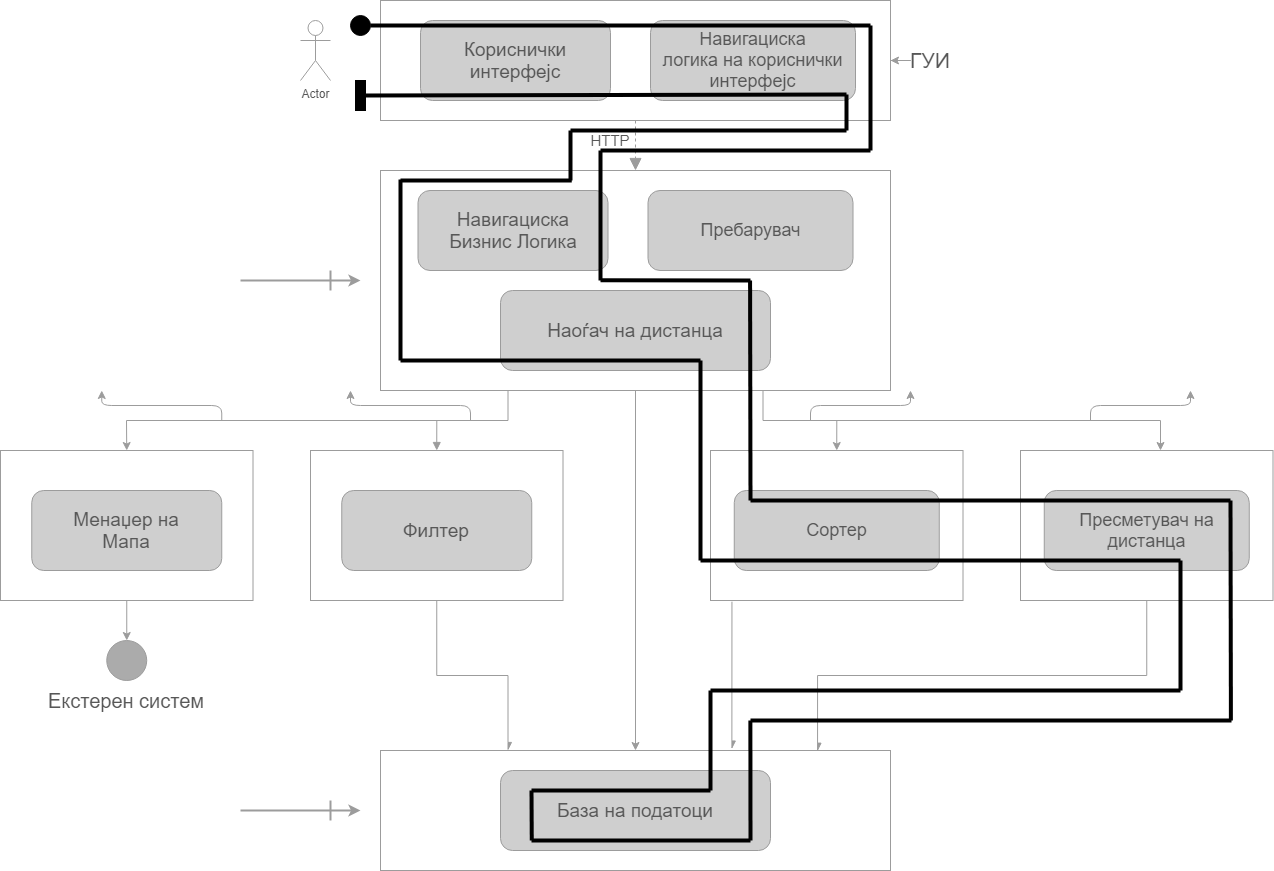

The diagram above was exported from draw.io. Its source (the exported page's mxGraphModel, read from the mxfile embedded in the PNG):
<mxGraphModel dx="1422" dy="737" grid="1" gridSize="10" guides="1" tooltips="1" connect="1" arrows="1" fold="1" page="1" pageScale="1" pageWidth="850" pageHeight="1100" math="0" shadow="0">
  <root>
    <mxCell id="0" />
    <mxCell id="1" parent="0" />
    <mxCell id="E09FnKDv6I0FTyHfmcE1-1" value="" style="rounded=0;whiteSpace=wrap;html=1;strokeColor=#9C9C9C;fontColor=#575757;" vertex="1" parent="1">
      <mxGeometry x="1350" y="480" width="252.5" height="150" as="geometry" />
    </mxCell>
    <mxCell id="E09FnKDv6I0FTyHfmcE1-2" style="edgeStyle=elbowEdgeStyle;rounded=0;orthogonalLoop=1;jettySize=auto;elbow=vertical;html=1;entryX=0.25;entryY=0;entryDx=0;entryDy=0;startArrow=none;startFill=0;endArrow=async;endFill=1;strokeWidth=1;fontSize=15;strokeColor=#9C9C9C;fontColor=#575757;" edge="1" parent="1" source="E09FnKDv6I0FTyHfmcE1-3" target="E09FnKDv6I0FTyHfmcE1-21">
      <mxGeometry relative="1" as="geometry" />
    </mxCell>
    <mxCell id="E09FnKDv6I0FTyHfmcE1-3" value="" style="rounded=0;whiteSpace=wrap;html=1;strokeColor=#9C9C9C;fontColor=#575757;" vertex="1" parent="1">
      <mxGeometry x="950" y="480" width="252.5" height="150" as="geometry" />
    </mxCell>
    <mxCell id="E09FnKDv6I0FTyHfmcE1-4" value="" style="rounded=0;whiteSpace=wrap;html=1;strokeColor=#9C9C9C;fontColor=#575757;" vertex="1" parent="1">
      <mxGeometry x="1020" y="30" width="510" height="120" as="geometry" />
    </mxCell>
    <mxCell id="E09FnKDv6I0FTyHfmcE1-5" value="" style="edgeStyle=orthogonalEdgeStyle;rounded=0;orthogonalLoop=1;jettySize=auto;html=1;strokeColor=#9C9C9C;fontColor=#575757;" edge="1" parent="1" source="E09FnKDv6I0FTyHfmcE1-6" target="E09FnKDv6I0FTyHfmcE1-4">
      <mxGeometry relative="1" as="geometry" />
    </mxCell>
    <mxCell id="E09FnKDv6I0FTyHfmcE1-6" value="&lt;font style=&quot;font-size: 21px&quot;&gt;ГУИ&lt;/font&gt;" style="text;html=1;fillColor=none;align=center;verticalAlign=middle;whiteSpace=wrap;rounded=0;fontColor=#575757;" vertex="1" parent="1">
      <mxGeometry x="1550" y="80" width="40" height="20" as="geometry" />
    </mxCell>
    <mxCell id="E09FnKDv6I0FTyHfmcE1-7" value="&lt;font style=&quot;font-size: 19px&quot;&gt;Кориснички&lt;br&gt;интерфејс&lt;/font&gt;" style="rounded=1;whiteSpace=wrap;html=1;fillColor=#CFCFCF;strokeColor=#9C9C9C;fontColor=#575757;" vertex="1" parent="1">
      <mxGeometry x="1060" y="50" width="190" height="80" as="geometry" />
    </mxCell>
    <mxCell id="E09FnKDv6I0FTyHfmcE1-8" value="&lt;font style=&quot;font-size: 18px&quot;&gt;Навигациска&lt;br&gt;логика на кориснички&lt;br&gt;интерфејс&lt;/font&gt;" style="rounded=1;whiteSpace=wrap;html=1;fillColor=#CFCFCF;strokeColor=#9C9C9C;fontColor=#575757;" vertex="1" parent="1">
      <mxGeometry x="1290" y="50" width="205" height="80" as="geometry" />
    </mxCell>
    <mxCell id="E09FnKDv6I0FTyHfmcE1-9" value="Actor" style="shape=umlActor;verticalLabelPosition=bottom;verticalAlign=top;html=1;outlineConnect=0;strokeColor=#9C9C9C;fontColor=#575757;" vertex="1" parent="1">
      <mxGeometry x="940" y="50" width="30" height="60" as="geometry" />
    </mxCell>
    <mxCell id="E09FnKDv6I0FTyHfmcE1-10" style="edgeStyle=orthogonalEdgeStyle;rounded=0;orthogonalLoop=1;jettySize=auto;html=1;entryX=0.5;entryY=0;entryDx=0;entryDy=0;fontSize=15;strokeColor=#9C9C9C;fontColor=#575757;" edge="1" parent="1" source="E09FnKDv6I0FTyHfmcE1-13" target="E09FnKDv6I0FTyHfmcE1-21">
      <mxGeometry relative="1" as="geometry" />
    </mxCell>
    <mxCell id="E09FnKDv6I0FTyHfmcE1-11" style="edgeStyle=orthogonalEdgeStyle;rounded=0;orthogonalLoop=1;jettySize=auto;html=1;exitX=0.75;exitY=1;exitDx=0;exitDy=0;entryX=0.5;entryY=0;entryDx=0;entryDy=0;fontSize=15;startArrow=none;startFill=0;strokeColor=#9C9C9C;fontColor=#575757;" edge="1" parent="1" source="E09FnKDv6I0FTyHfmcE1-13" target="E09FnKDv6I0FTyHfmcE1-1">
      <mxGeometry relative="1" as="geometry" />
    </mxCell>
    <mxCell id="E09FnKDv6I0FTyHfmcE1-12" style="edgeStyle=orthogonalEdgeStyle;rounded=0;orthogonalLoop=1;jettySize=auto;html=1;exitX=0.25;exitY=1;exitDx=0;exitDy=0;entryX=0.5;entryY=0;entryDx=0;entryDy=0;startArrow=none;startFill=0;endArrow=block;endFill=1;fontSize=15;strokeColor=#9C9C9C;fontColor=#575757;" edge="1" parent="1" source="E09FnKDv6I0FTyHfmcE1-13" target="E09FnKDv6I0FTyHfmcE1-3">
      <mxGeometry relative="1" as="geometry" />
    </mxCell>
    <mxCell id="E09FnKDv6I0FTyHfmcE1-13" value="" style="rounded=0;whiteSpace=wrap;html=1;strokeColor=#9C9C9C;fontColor=#575757;" vertex="1" parent="1">
      <mxGeometry x="1020" y="200" width="510" height="220" as="geometry" />
    </mxCell>
    <mxCell id="E09FnKDv6I0FTyHfmcE1-14" value="&lt;span style=&quot;font-size: 19px&quot;&gt;Навигациска&lt;br&gt;Бизнис Логика&lt;br&gt;&lt;/span&gt;" style="rounded=1;whiteSpace=wrap;html=1;fillColor=#CFCFCF;strokeColor=#9C9C9C;fontColor=#575757;" vertex="1" parent="1">
      <mxGeometry x="1057.5" y="220" width="190" height="80" as="geometry" />
    </mxCell>
    <mxCell id="E09FnKDv6I0FTyHfmcE1-15" value="&lt;span style=&quot;font-size: 18px&quot;&gt;Пребарувач&lt;/span&gt;" style="rounded=1;whiteSpace=wrap;html=1;fillColor=#CFCFCF;strokeColor=#9C9C9C;fontColor=#575757;" vertex="1" parent="1">
      <mxGeometry x="1287.5" y="220" width="205" height="80" as="geometry" />
    </mxCell>
    <mxCell id="E09FnKDv6I0FTyHfmcE1-16" value="&lt;span style=&quot;font-size: 19px&quot;&gt;Филтер&lt;br&gt;&lt;/span&gt;" style="rounded=1;whiteSpace=wrap;html=1;fillColor=#CFCFCF;strokeColor=#9C9C9C;fontColor=#575757;" vertex="1" parent="1">
      <mxGeometry x="981.25" y="520" width="190" height="80" as="geometry" />
    </mxCell>
    <mxCell id="E09FnKDv6I0FTyHfmcE1-17" value="&lt;span style=&quot;font-size: 18px&quot;&gt;Сортер&lt;/span&gt;" style="rounded=1;whiteSpace=wrap;html=1;fillColor=#CFCFCF;strokeColor=#9C9C9C;fontColor=#575757;" vertex="1" parent="1">
      <mxGeometry x="1373.75" y="520" width="205" height="80" as="geometry" />
    </mxCell>
    <mxCell id="E09FnKDv6I0FTyHfmcE1-18" value="&lt;span style=&quot;font-size: 19px&quot;&gt;Наоѓач на дистанца&lt;br&gt;&lt;/span&gt;" style="rounded=1;whiteSpace=wrap;html=1;fillColor=#CFCFCF;strokeColor=#9C9C9C;fontColor=#575757;" vertex="1" parent="1">
      <mxGeometry x="1140" y="320" width="270" height="80" as="geometry" />
    </mxCell>
    <mxCell id="E09FnKDv6I0FTyHfmcE1-19" value="" style="startArrow=none;startFill=0;startSize=7;endArrow=block;endFill=1;endSize=10;dashed=1;html=1;exitX=0.5;exitY=1;exitDx=0;exitDy=0;entryX=0.5;entryY=0;entryDx=0;entryDy=0;strokeColor=#9C9C9C;fontColor=#575757;" edge="1" parent="1" source="E09FnKDv6I0FTyHfmcE1-4" target="E09FnKDv6I0FTyHfmcE1-13">
      <mxGeometry width="100" relative="1" as="geometry">
        <mxPoint x="1300" y="180" as="sourcePoint" />
        <mxPoint x="1400" y="180" as="targetPoint" />
      </mxGeometry>
    </mxCell>
    <mxCell id="E09FnKDv6I0FTyHfmcE1-20" value="HTTP" style="text;html=1;fillColor=none;align=center;verticalAlign=middle;whiteSpace=wrap;rounded=0;fontSize=15;fontColor=#575757;" vertex="1" parent="1">
      <mxGeometry x="1230" y="160" width="40" height="20" as="geometry" />
    </mxCell>
    <mxCell id="E09FnKDv6I0FTyHfmcE1-21" value="" style="rounded=0;whiteSpace=wrap;html=1;strokeColor=#9C9C9C;fontColor=#575757;" vertex="1" parent="1">
      <mxGeometry x="1020" y="780" width="510" height="120" as="geometry" />
    </mxCell>
    <mxCell id="E09FnKDv6I0FTyHfmcE1-22" value="&lt;span style=&quot;font-size: 19px&quot;&gt;База на податоци&lt;br&gt;&lt;/span&gt;" style="rounded=1;whiteSpace=wrap;html=1;fillColor=#CFCFCF;strokeColor=#9C9C9C;fontColor=#575757;" vertex="1" parent="1">
      <mxGeometry x="1140" y="800" width="270" height="80" as="geometry" />
    </mxCell>
    <mxCell id="E09FnKDv6I0FTyHfmcE1-23" value="" style="rounded=0;whiteSpace=wrap;html=1;strokeColor=#9C9C9C;fontColor=#575757;" vertex="1" parent="1">
      <mxGeometry x="640" y="480" width="252.5" height="150" as="geometry" />
    </mxCell>
    <mxCell id="E09FnKDv6I0FTyHfmcE1-24" value="&lt;span style=&quot;font-size: 19px&quot;&gt;Менаџер на&lt;br&gt;Мапа&lt;br&gt;&lt;/span&gt;" style="rounded=1;whiteSpace=wrap;html=1;fillColor=#CFCFCF;strokeColor=#9C9C9C;fontColor=#575757;" vertex="1" parent="1">
      <mxGeometry x="671.25" y="520" width="190" height="80" as="geometry" />
    </mxCell>
    <mxCell id="E09FnKDv6I0FTyHfmcE1-25" style="edgeStyle=elbowEdgeStyle;rounded=0;orthogonalLoop=1;jettySize=auto;elbow=vertical;html=1;startArrow=none;startFill=0;endArrow=async;endFill=1;strokeWidth=1;fontSize=15;entryX=0.857;entryY=0.006;entryDx=0;entryDy=0;entryPerimeter=0;strokeColor=#9C9C9C;fontColor=#575757;" edge="1" parent="1" source="E09FnKDv6I0FTyHfmcE1-26" target="E09FnKDv6I0FTyHfmcE1-21">
      <mxGeometry relative="1" as="geometry">
        <mxPoint x="1457" y="777" as="targetPoint" />
      </mxGeometry>
    </mxCell>
    <mxCell id="E09FnKDv6I0FTyHfmcE1-26" value="" style="rounded=0;whiteSpace=wrap;html=1;strokeColor=#9C9C9C;fontColor=#575757;" vertex="1" parent="1">
      <mxGeometry x="1660" y="480" width="252.5" height="150" as="geometry" />
    </mxCell>
    <mxCell id="E09FnKDv6I0FTyHfmcE1-27" value="&lt;span style=&quot;font-size: 18px&quot;&gt;Пресметувач на&lt;br&gt;дистанца&lt;br&gt;&lt;/span&gt;" style="rounded=1;whiteSpace=wrap;html=1;fillColor=#CFCFCF;strokeColor=#9C9C9C;fontColor=#575757;" vertex="1" parent="1">
      <mxGeometry x="1683.75" y="520" width="205" height="80" as="geometry" />
    </mxCell>
    <mxCell id="E09FnKDv6I0FTyHfmcE1-28" value="" style="edgeStyle=elbowEdgeStyle;elbow=vertical;endArrow=classic;html=1;fontSize=15;strokeColor=#9C9C9C;fontColor=#575757;" edge="1" parent="1">
      <mxGeometry width="50" height="50" relative="1" as="geometry">
        <mxPoint x="1450" y="450" as="sourcePoint" />
        <mxPoint x="1550" y="420" as="targetPoint" />
      </mxGeometry>
    </mxCell>
    <mxCell id="E09FnKDv6I0FTyHfmcE1-29" value="" style="edgeStyle=elbowEdgeStyle;elbow=vertical;endArrow=classic;html=1;fontSize=15;strokeColor=#9C9C9C;fontColor=#575757;" edge="1" parent="1">
      <mxGeometry width="50" height="50" relative="1" as="geometry">
        <mxPoint x="1110" y="450" as="sourcePoint" />
        <mxPoint x="990" y="420" as="targetPoint" />
      </mxGeometry>
    </mxCell>
    <mxCell id="E09FnKDv6I0FTyHfmcE1-30" value="" style="endArrow=classic;html=1;fontSize=15;strokeWidth=2;edgeStyle=elbowEdgeStyle;elbow=vertical;strokeColor=#9C9C9C;fontColor=#575757;" edge="1" parent="1">
      <mxGeometry width="50" height="50" relative="1" as="geometry">
        <mxPoint x="880" y="310" as="sourcePoint" />
        <mxPoint x="1000" y="310" as="targetPoint" />
      </mxGeometry>
    </mxCell>
    <mxCell id="E09FnKDv6I0FTyHfmcE1-31" value="" style="endArrow=none;html=1;strokeWidth=2;fontSize=15;strokeColor=#9C9C9C;fontColor=#575757;" edge="1" parent="1">
      <mxGeometry width="50" height="50" relative="1" as="geometry">
        <mxPoint x="970" y="320" as="sourcePoint" />
        <mxPoint x="970" y="300" as="targetPoint" />
      </mxGeometry>
    </mxCell>
    <mxCell id="E09FnKDv6I0FTyHfmcE1-32" value="" style="endArrow=classic;html=1;fontSize=15;strokeWidth=2;edgeStyle=elbowEdgeStyle;elbow=vertical;strokeColor=#9C9C9C;fontColor=#575757;" edge="1" parent="1">
      <mxGeometry width="50" height="50" relative="1" as="geometry">
        <mxPoint x="880" y="840" as="sourcePoint" />
        <mxPoint x="1000" y="840" as="targetPoint" />
      </mxGeometry>
    </mxCell>
    <mxCell id="E09FnKDv6I0FTyHfmcE1-33" value="" style="endArrow=none;html=1;strokeWidth=2;fontSize=15;strokeColor=#9C9C9C;fontColor=#575757;" edge="1" parent="1">
      <mxGeometry width="50" height="50" relative="1" as="geometry">
        <mxPoint x="970" y="850" as="sourcePoint" />
        <mxPoint x="970" y="830" as="targetPoint" />
      </mxGeometry>
    </mxCell>
    <mxCell id="E09FnKDv6I0FTyHfmcE1-34" value="" style="endArrow=classic;html=1;strokeWidth=1;fontSize=15;entryX=0.5;entryY=0;entryDx=0;entryDy=0;rounded=0;strokeColor=#9C9C9C;fontColor=#575757;" edge="1" parent="1" target="E09FnKDv6I0FTyHfmcE1-23">
      <mxGeometry width="50" height="50" relative="1" as="geometry">
        <mxPoint x="1080" y="450" as="sourcePoint" />
        <mxPoint x="911.25" y="390" as="targetPoint" />
        <Array as="points">
          <mxPoint x="766" y="450" />
        </Array>
      </mxGeometry>
    </mxCell>
    <mxCell id="E09FnKDv6I0FTyHfmcE1-35" value="" style="edgeStyle=elbowEdgeStyle;elbow=vertical;endArrow=classic;html=1;fontSize=15;strokeColor=#9C9C9C;fontColor=#575757;" edge="1" parent="1">
      <mxGeometry width="50" height="50" relative="1" as="geometry">
        <mxPoint x="861.25" y="450" as="sourcePoint" />
        <mxPoint x="741.25" y="420" as="targetPoint" />
      </mxGeometry>
    </mxCell>
    <mxCell id="E09FnKDv6I0FTyHfmcE1-36" style="edgeStyle=orthogonalEdgeStyle;rounded=0;orthogonalLoop=1;jettySize=auto;html=1;fontSize=15;startArrow=none;startFill=0;strokeColor=#9C9C9C;fontColor=#575757;" edge="1" parent="1">
      <mxGeometry relative="1" as="geometry">
        <mxPoint x="1470" y="450" as="sourcePoint" />
        <mxPoint x="1800" y="480" as="targetPoint" />
        <Array as="points">
          <mxPoint x="1800" y="450" />
        </Array>
      </mxGeometry>
    </mxCell>
    <mxCell id="E09FnKDv6I0FTyHfmcE1-37" value="" style="edgeStyle=elbowEdgeStyle;elbow=vertical;endArrow=classic;html=1;fontSize=15;strokeColor=#9C9C9C;fontColor=#575757;" edge="1" parent="1">
      <mxGeometry width="50" height="50" relative="1" as="geometry">
        <mxPoint x="1730" y="450" as="sourcePoint" />
        <mxPoint x="1830" y="420" as="targetPoint" />
      </mxGeometry>
    </mxCell>
    <mxCell id="E09FnKDv6I0FTyHfmcE1-38" value="" style="endArrow=async;html=1;strokeWidth=1;fontSize=15;exitX=0.085;exitY=1.008;exitDx=0;exitDy=0;entryX=0.689;entryY=-0.012;entryDx=0;entryDy=0;entryPerimeter=0;exitPerimeter=0;startArrow=none;startFill=0;endFill=1;strokeColor=#9C9C9C;fontColor=#575757;" edge="1" parent="1" source="E09FnKDv6I0FTyHfmcE1-1" target="E09FnKDv6I0FTyHfmcE1-21">
      <mxGeometry width="50" height="50" relative="1" as="geometry">
        <mxPoint x="1430" y="720" as="sourcePoint" />
        <mxPoint x="1480" y="670" as="targetPoint" />
      </mxGeometry>
    </mxCell>
    <mxCell id="E09FnKDv6I0FTyHfmcE1-39" value="" style="ellipse;whiteSpace=wrap;html=1;fontSize=15;fillColor=#ABABAB;strokeColor=#9C9C9C;fontColor=#575757;" vertex="1" parent="1">
      <mxGeometry x="746.25" y="670" width="40" height="40" as="geometry" />
    </mxCell>
    <mxCell id="E09FnKDv6I0FTyHfmcE1-40" value="" style="endArrow=classic;html=1;strokeWidth=1;fontSize=15;exitX=0.5;exitY=1;exitDx=0;exitDy=0;entryX=0.5;entryY=0;entryDx=0;entryDy=0;strokeColor=#9C9C9C;fontColor=#575757;" edge="1" parent="1" source="E09FnKDv6I0FTyHfmcE1-23" target="E09FnKDv6I0FTyHfmcE1-39">
      <mxGeometry width="50" height="50" relative="1" as="geometry">
        <mxPoint x="1010" y="640" as="sourcePoint" />
        <mxPoint x="1060" y="590" as="targetPoint" />
      </mxGeometry>
    </mxCell>
    <mxCell id="E09FnKDv6I0FTyHfmcE1-41" value="Екстерен систем" style="text;html=1;fillColor=none;align=center;verticalAlign=middle;whiteSpace=wrap;rounded=0;fontSize=20;fontColor=#575757;" vertex="1" parent="1">
      <mxGeometry x="671.25" y="720" width="190" height="20" as="geometry" />
    </mxCell>
    <mxCell id="E09FnKDv6I0FTyHfmcE1-42" value="" style="endArrow=none;html=1;fontColor=#575757;strokeWidth=4;" edge="1" parent="1">
      <mxGeometry width="50" height="50" relative="1" as="geometry">
        <mxPoint x="1010" y="55" as="sourcePoint" />
        <mxPoint x="1510" y="55" as="targetPoint" />
      </mxGeometry>
    </mxCell>
    <mxCell id="E09FnKDv6I0FTyHfmcE1-43" value="" style="endArrow=none;html=1;fontColor=#575757;strokeWidth=4;" edge="1" parent="1" source="E09FnKDv6I0FTyHfmcE1-70">
      <mxGeometry width="50" height="50" relative="1" as="geometry">
        <mxPoint x="1010" y="124" as="sourcePoint" />
        <mxPoint x="1486" y="124" as="targetPoint" />
      </mxGeometry>
    </mxCell>
    <mxCell id="E09FnKDv6I0FTyHfmcE1-44" value="" style="endArrow=none;html=1;fontColor=#575757;strokeWidth=4;" edge="1" parent="1">
      <mxGeometry width="50" height="50" relative="1" as="geometry">
        <mxPoint x="1486" y="160" as="sourcePoint" />
        <mxPoint x="1486" y="124" as="targetPoint" />
      </mxGeometry>
    </mxCell>
    <mxCell id="E09FnKDv6I0FTyHfmcE1-45" value="" style="endArrow=none;html=1;fontColor=#575757;strokeWidth=4;" edge="1" parent="1">
      <mxGeometry width="50" height="50" relative="1" as="geometry">
        <mxPoint x="1510" y="180" as="sourcePoint" />
        <mxPoint x="1510" y="55" as="targetPoint" />
      </mxGeometry>
    </mxCell>
    <mxCell id="E09FnKDv6I0FTyHfmcE1-46" value="" style="endArrow=none;html=1;fontColor=#575757;strokeWidth=4;" edge="1" parent="1">
      <mxGeometry width="50" height="50" relative="1" as="geometry">
        <mxPoint x="1210" y="160" as="sourcePoint" />
        <mxPoint x="1486" y="160" as="targetPoint" />
      </mxGeometry>
    </mxCell>
    <mxCell id="E09FnKDv6I0FTyHfmcE1-48" value="" style="endArrow=none;html=1;fontColor=#575757;exitX=0.25;exitY=1;exitDx=0;exitDy=0;strokeWidth=4;" edge="1" parent="1" source="E09FnKDv6I0FTyHfmcE1-20">
      <mxGeometry width="50" height="50" relative="1" as="geometry">
        <mxPoint x="1240" y="180" as="sourcePoint" />
        <mxPoint x="1510" y="180" as="targetPoint" />
      </mxGeometry>
    </mxCell>
    <mxCell id="E09FnKDv6I0FTyHfmcE1-49" value="" style="endArrow=none;html=1;fontColor=#575757;strokeWidth=4;" edge="1" parent="1">
      <mxGeometry width="50" height="50" relative="1" as="geometry">
        <mxPoint x="1210" y="210" as="sourcePoint" />
        <mxPoint x="1210" y="160" as="targetPoint" />
      </mxGeometry>
    </mxCell>
    <mxCell id="E09FnKDv6I0FTyHfmcE1-50" value="" style="endArrow=none;html=1;fontColor=#575757;strokeWidth=4;" edge="1" parent="1">
      <mxGeometry width="50" height="50" relative="1" as="geometry">
        <mxPoint x="1240" y="310" as="sourcePoint" />
        <mxPoint x="1240" y="180" as="targetPoint" />
      </mxGeometry>
    </mxCell>
    <mxCell id="E09FnKDv6I0FTyHfmcE1-51" value="" style="endArrow=none;html=1;fontColor=#575757;exitX=0.25;exitY=1;exitDx=0;exitDy=0;strokeWidth=4;" edge="1" parent="1">
      <mxGeometry width="50" height="50" relative="1" as="geometry">
        <mxPoint x="1240" y="309.76" as="sourcePoint" />
        <mxPoint x="1390" y="310" as="targetPoint" />
      </mxGeometry>
    </mxCell>
    <mxCell id="E09FnKDv6I0FTyHfmcE1-52" value="" style="endArrow=none;html=1;fontColor=#575757;strokeWidth=4;" edge="1" parent="1">
      <mxGeometry width="50" height="50" relative="1" as="geometry">
        <mxPoint x="1390" y="530" as="sourcePoint" />
        <mxPoint x="1389.58" y="310" as="targetPoint" />
      </mxGeometry>
    </mxCell>
    <mxCell id="E09FnKDv6I0FTyHfmcE1-53" value="" style="endArrow=none;html=1;fontColor=#575757;strokeWidth=4;" edge="1" parent="1">
      <mxGeometry width="50" height="50" relative="1" as="geometry">
        <mxPoint x="1040" y="210" as="sourcePoint" />
        <mxPoint x="1211.25" y="210" as="targetPoint" />
      </mxGeometry>
    </mxCell>
    <mxCell id="E09FnKDv6I0FTyHfmcE1-54" value="" style="endArrow=none;html=1;fontColor=#575757;strokeWidth=4;" edge="1" parent="1">
      <mxGeometry width="50" height="50" relative="1" as="geometry">
        <mxPoint x="1040" y="390" as="sourcePoint" />
        <mxPoint x="1040" y="209" as="targetPoint" />
      </mxGeometry>
    </mxCell>
    <mxCell id="E09FnKDv6I0FTyHfmcE1-55" value="" style="endArrow=none;html=1;fontColor=#575757;strokeWidth=4;" edge="1" parent="1">
      <mxGeometry width="50" height="50" relative="1" as="geometry">
        <mxPoint x="1040" y="390" as="sourcePoint" />
        <mxPoint x="1340" y="390" as="targetPoint" />
      </mxGeometry>
    </mxCell>
    <mxCell id="E09FnKDv6I0FTyHfmcE1-56" value="" style="endArrow=none;html=1;fontColor=#575757;strokeWidth=4;" edge="1" parent="1">
      <mxGeometry width="50" height="50" relative="1" as="geometry">
        <mxPoint x="1340" y="590" as="sourcePoint" />
        <mxPoint x="1340" y="390" as="targetPoint" />
      </mxGeometry>
    </mxCell>
    <mxCell id="E09FnKDv6I0FTyHfmcE1-57" value="" style="endArrow=none;html=1;fontColor=#575757;strokeWidth=4;" edge="1" parent="1">
      <mxGeometry width="50" height="50" relative="1" as="geometry">
        <mxPoint x="1390" y="530" as="sourcePoint" />
        <mxPoint x="1870" y="530" as="targetPoint" />
      </mxGeometry>
    </mxCell>
    <mxCell id="E09FnKDv6I0FTyHfmcE1-58" value="" style="endArrow=none;html=1;fontColor=#575757;strokeWidth=4;" edge="1" parent="1">
      <mxGeometry width="50" height="50" relative="1" as="geometry">
        <mxPoint x="1340" y="590" as="sourcePoint" />
        <mxPoint x="1820" y="590" as="targetPoint" />
      </mxGeometry>
    </mxCell>
    <mxCell id="E09FnKDv6I0FTyHfmcE1-59" value="" style="endArrow=none;html=1;fontColor=#575757;strokeWidth=4;" edge="1" parent="1">
      <mxGeometry width="50" height="50" relative="1" as="geometry">
        <mxPoint x="1870.42" y="750" as="sourcePoint" />
        <mxPoint x="1870" y="530" as="targetPoint" />
      </mxGeometry>
    </mxCell>
    <mxCell id="E09FnKDv6I0FTyHfmcE1-60" value="" style="endArrow=none;html=1;fontColor=#575757;strokeWidth=4;" edge="1" parent="1">
      <mxGeometry width="50" height="50" relative="1" as="geometry">
        <mxPoint x="1389.9999999999998" y="750" as="sourcePoint" />
        <mxPoint x="1871" y="750" as="targetPoint" />
      </mxGeometry>
    </mxCell>
    <mxCell id="E09FnKDv6I0FTyHfmcE1-61" value="" style="endArrow=none;html=1;fontColor=#575757;strokeWidth=4;" edge="1" parent="1">
      <mxGeometry width="50" height="50" relative="1" as="geometry">
        <mxPoint x="1820" y="720" as="sourcePoint" />
        <mxPoint x="1820" y="590" as="targetPoint" />
      </mxGeometry>
    </mxCell>
    <mxCell id="E09FnKDv6I0FTyHfmcE1-62" value="" style="endArrow=none;html=1;fontColor=#575757;strokeWidth=4;" edge="1" parent="1">
      <mxGeometry width="50" height="50" relative="1" as="geometry">
        <mxPoint x="1350" y="720" as="sourcePoint" />
        <mxPoint x="1820" y="720" as="targetPoint" />
      </mxGeometry>
    </mxCell>
    <mxCell id="E09FnKDv6I0FTyHfmcE1-63" value="" style="endArrow=none;html=1;fontColor=#575757;strokeWidth=4;" edge="1" parent="1">
      <mxGeometry width="50" height="50" relative="1" as="geometry">
        <mxPoint x="1349.9999999999998" y="820" as="sourcePoint" />
        <mxPoint x="1350" y="720" as="targetPoint" />
      </mxGeometry>
    </mxCell>
    <mxCell id="E09FnKDv6I0FTyHfmcE1-64" value="" style="endArrow=none;html=1;fontColor=#575757;strokeWidth=4;" edge="1" parent="1">
      <mxGeometry width="50" height="50" relative="1" as="geometry">
        <mxPoint x="1171" y="870" as="sourcePoint" />
        <mxPoint x="1390" y="870" as="targetPoint" />
      </mxGeometry>
    </mxCell>
    <mxCell id="E09FnKDv6I0FTyHfmcE1-65" value="" style="endArrow=none;html=1;fontColor=#575757;strokeWidth=4;" edge="1" parent="1">
      <mxGeometry width="50" height="50" relative="1" as="geometry">
        <mxPoint x="1390" y="870" as="sourcePoint" />
        <mxPoint x="1389.88" y="750" as="targetPoint" />
      </mxGeometry>
    </mxCell>
    <mxCell id="E09FnKDv6I0FTyHfmcE1-66" value="" style="endArrow=none;html=1;fontColor=#575757;strokeWidth=4;" edge="1" parent="1">
      <mxGeometry width="50" height="50" relative="1" as="geometry">
        <mxPoint x="1171" y="820" as="sourcePoint" />
        <mxPoint x="1350" y="820" as="targetPoint" />
      </mxGeometry>
    </mxCell>
    <mxCell id="E09FnKDv6I0FTyHfmcE1-67" value="" style="endArrow=none;html=1;fontColor=#575757;strokeWidth=4;" edge="1" parent="1">
      <mxGeometry width="50" height="50" relative="1" as="geometry">
        <mxPoint x="1171.2499999999998" y="870" as="sourcePoint" />
        <mxPoint x="1171" y="820" as="targetPoint" />
      </mxGeometry>
    </mxCell>
    <mxCell id="E09FnKDv6I0FTyHfmcE1-68" value="" style="ellipse;whiteSpace=wrap;html=1;fontColor=#575757;fillColor=#000000;" vertex="1" parent="1">
      <mxGeometry x="990" y="45" width="20" height="20" as="geometry" />
    </mxCell>
    <mxCell id="E09FnKDv6I0FTyHfmcE1-70" value="" style="rounded=0;whiteSpace=wrap;html=1;strokeColor=#000000;fillColor=#000000;fontColor=#575757;" vertex="1" parent="1">
      <mxGeometry x="995" y="110" width="10" height="30" as="geometry" />
    </mxCell>
  </root>
</mxGraphModel>